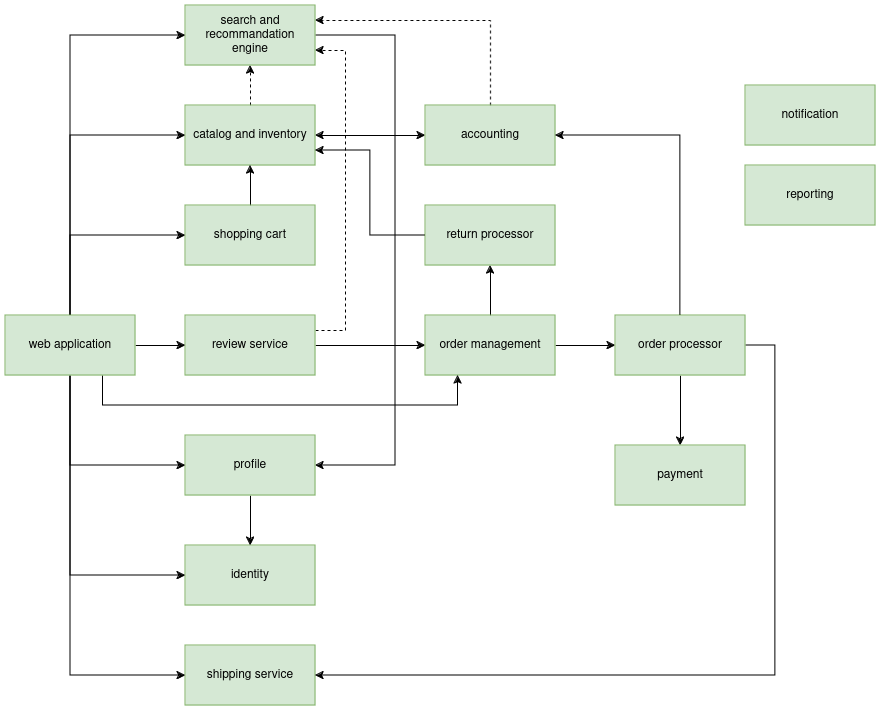

The diagram above was exported from draw.io. Its source (the exported page's mxGraphModel, read from the mxfile embedded in the PNG):
<mxGraphModel dx="2261" dy="696" grid="1" gridSize="10" guides="1" tooltips="1" connect="1" arrows="1" fold="1" page="1" pageScale="1" pageWidth="827" pageHeight="1169" math="0" shadow="0">
  <root>
    <mxCell id="0" />
    <mxCell id="1" parent="0" />
    <mxCell id="fPG9CJyI1WqnSzjEBPLk-35" style="edgeStyle=orthogonalEdgeStyle;rounded=0;orthogonalLoop=1;jettySize=auto;html=1;exitX=1;exitY=0.5;exitDx=0;exitDy=0;entryX=0;entryY=0.5;entryDx=0;entryDy=0;startArrow=classic;startFill=1;" edge="1" parent="1" source="fPG9CJyI1WqnSzjEBPLk-1" target="fPG9CJyI1WqnSzjEBPLk-3">
      <mxGeometry relative="1" as="geometry" />
    </mxCell>
    <mxCell id="fPG9CJyI1WqnSzjEBPLk-44" style="edgeStyle=orthogonalEdgeStyle;rounded=0;orthogonalLoop=1;jettySize=auto;html=1;entryX=0.5;entryY=1;entryDx=0;entryDy=0;dashed=1;" edge="1" parent="1" source="fPG9CJyI1WqnSzjEBPLk-1" target="fPG9CJyI1WqnSzjEBPLk-8">
      <mxGeometry relative="1" as="geometry" />
    </mxCell>
    <mxCell id="fPG9CJyI1WqnSzjEBPLk-1" value="catalog and inventory" style="rounded=0;whiteSpace=wrap;html=1;fillColor=#d5e8d4;strokeColor=#82b366;" vertex="1" parent="1">
      <mxGeometry x="80" y="140" width="130" height="60" as="geometry" />
    </mxCell>
    <mxCell id="fPG9CJyI1WqnSzjEBPLk-47" style="edgeStyle=orthogonalEdgeStyle;rounded=0;orthogonalLoop=1;jettySize=auto;html=1;entryX=1;entryY=0.25;entryDx=0;entryDy=0;dashed=1;" edge="1" parent="1" source="fPG9CJyI1WqnSzjEBPLk-3" target="fPG9CJyI1WqnSzjEBPLk-8">
      <mxGeometry relative="1" as="geometry">
        <Array as="points">
          <mxPoint x="385" y="55" />
        </Array>
      </mxGeometry>
    </mxCell>
    <mxCell id="fPG9CJyI1WqnSzjEBPLk-3" value="accounting" style="rounded=0;whiteSpace=wrap;html=1;fillColor=#d5e8d4;strokeColor=#82b366;" vertex="1" parent="1">
      <mxGeometry x="320" y="140" width="130" height="60" as="geometry" />
    </mxCell>
    <mxCell id="fPG9CJyI1WqnSzjEBPLk-36" style="edgeStyle=orthogonalEdgeStyle;rounded=0;orthogonalLoop=1;jettySize=auto;html=1;exitX=1;exitY=0.5;exitDx=0;exitDy=0;entryX=0;entryY=0.5;entryDx=0;entryDy=0;" edge="1" parent="1" source="fPG9CJyI1WqnSzjEBPLk-5" target="fPG9CJyI1WqnSzjEBPLk-6">
      <mxGeometry relative="1" as="geometry" />
    </mxCell>
    <mxCell id="fPG9CJyI1WqnSzjEBPLk-48" style="edgeStyle=orthogonalEdgeStyle;rounded=0;orthogonalLoop=1;jettySize=auto;html=1;exitX=1;exitY=0.25;exitDx=0;exitDy=0;entryX=1;entryY=0.75;entryDx=0;entryDy=0;dashed=1;" edge="1" parent="1" source="fPG9CJyI1WqnSzjEBPLk-5" target="fPG9CJyI1WqnSzjEBPLk-8">
      <mxGeometry relative="1" as="geometry">
        <Array as="points">
          <mxPoint x="240" y="365" />
          <mxPoint x="240" y="85" />
        </Array>
      </mxGeometry>
    </mxCell>
    <mxCell id="fPG9CJyI1WqnSzjEBPLk-5" value="review service" style="rounded=0;whiteSpace=wrap;html=1;fillColor=#d5e8d4;strokeColor=#82b366;" vertex="1" parent="1">
      <mxGeometry x="80" y="350" width="130" height="60" as="geometry" />
    </mxCell>
    <mxCell id="fPG9CJyI1WqnSzjEBPLk-25" style="edgeStyle=orthogonalEdgeStyle;rounded=0;orthogonalLoop=1;jettySize=auto;html=1;exitX=1;exitY=0.5;exitDx=0;exitDy=0;entryX=0;entryY=0.5;entryDx=0;entryDy=0;startArrow=none;startFill=0;" edge="1" parent="1" source="fPG9CJyI1WqnSzjEBPLk-6" target="fPG9CJyI1WqnSzjEBPLk-23">
      <mxGeometry relative="1" as="geometry" />
    </mxCell>
    <mxCell id="fPG9CJyI1WqnSzjEBPLk-38" style="edgeStyle=orthogonalEdgeStyle;rounded=0;orthogonalLoop=1;jettySize=auto;html=1;" edge="1" parent="1" source="fPG9CJyI1WqnSzjEBPLk-6" target="fPG9CJyI1WqnSzjEBPLk-13">
      <mxGeometry relative="1" as="geometry" />
    </mxCell>
    <mxCell id="fPG9CJyI1WqnSzjEBPLk-6" value="order management" style="rounded=0;whiteSpace=wrap;html=1;fillColor=#d5e8d4;strokeColor=#82b366;" vertex="1" parent="1">
      <mxGeometry x="320" y="350" width="130" height="60" as="geometry" />
    </mxCell>
    <mxCell id="fPG9CJyI1WqnSzjEBPLk-7" value="reporting" style="rounded=0;whiteSpace=wrap;html=1;fillColor=#d5e8d4;strokeColor=#82b366;" vertex="1" parent="1">
      <mxGeometry x="640" y="200" width="130" height="60" as="geometry" />
    </mxCell>
    <mxCell id="fPG9CJyI1WqnSzjEBPLk-50" style="edgeStyle=orthogonalEdgeStyle;rounded=0;orthogonalLoop=1;jettySize=auto;html=1;exitX=1;exitY=0.5;exitDx=0;exitDy=0;entryX=1;entryY=0.5;entryDx=0;entryDy=0;" edge="1" parent="1" source="fPG9CJyI1WqnSzjEBPLk-8" target="fPG9CJyI1WqnSzjEBPLk-15">
      <mxGeometry relative="1" as="geometry">
        <Array as="points">
          <mxPoint x="290" y="70" />
          <mxPoint x="290" y="500" />
        </Array>
      </mxGeometry>
    </mxCell>
    <mxCell id="fPG9CJyI1WqnSzjEBPLk-8" value="search and recommandation engine" style="rounded=0;whiteSpace=wrap;html=1;fillColor=#d5e8d4;strokeColor=#82b366;" vertex="1" parent="1">
      <mxGeometry x="80" y="40" width="130" height="60" as="geometry" />
    </mxCell>
    <mxCell id="fPG9CJyI1WqnSzjEBPLk-9" value="shipping service" style="rounded=0;whiteSpace=wrap;html=1;fillColor=#d5e8d4;strokeColor=#82b366;" vertex="1" parent="1">
      <mxGeometry x="80" y="680" width="130" height="60" as="geometry" />
    </mxCell>
    <mxCell id="fPG9CJyI1WqnSzjEBPLk-34" style="edgeStyle=orthogonalEdgeStyle;rounded=0;orthogonalLoop=1;jettySize=auto;html=1;entryX=0.5;entryY=1;entryDx=0;entryDy=0;" edge="1" parent="1" source="fPG9CJyI1WqnSzjEBPLk-10" target="fPG9CJyI1WqnSzjEBPLk-1">
      <mxGeometry relative="1" as="geometry" />
    </mxCell>
    <mxCell id="fPG9CJyI1WqnSzjEBPLk-10" value="shopping cart" style="rounded=0;whiteSpace=wrap;html=1;fillColor=#d5e8d4;strokeColor=#82b366;" vertex="1" parent="1">
      <mxGeometry x="80" y="240" width="130" height="60" as="geometry" />
    </mxCell>
    <mxCell id="fPG9CJyI1WqnSzjEBPLk-11" value="identity" style="rounded=0;whiteSpace=wrap;html=1;fillColor=#d5e8d4;strokeColor=#82b366;" vertex="1" parent="1">
      <mxGeometry x="80" y="580" width="130" height="60" as="geometry" />
    </mxCell>
    <mxCell id="fPG9CJyI1WqnSzjEBPLk-39" style="edgeStyle=orthogonalEdgeStyle;rounded=0;orthogonalLoop=1;jettySize=auto;html=1;exitX=0;exitY=0.5;exitDx=0;exitDy=0;entryX=1;entryY=0.75;entryDx=0;entryDy=0;" edge="1" parent="1" source="fPG9CJyI1WqnSzjEBPLk-13" target="fPG9CJyI1WqnSzjEBPLk-1">
      <mxGeometry relative="1" as="geometry" />
    </mxCell>
    <mxCell id="fPG9CJyI1WqnSzjEBPLk-13" value="return processor" style="rounded=0;whiteSpace=wrap;html=1;fillColor=#d5e8d4;strokeColor=#82b366;" vertex="1" parent="1">
      <mxGeometry x="320" y="240" width="130" height="60" as="geometry" />
    </mxCell>
    <mxCell id="fPG9CJyI1WqnSzjEBPLk-14" value="notification" style="whiteSpace=wrap;html=1;fillColor=#d5e8d4;strokeColor=#82b366;rounded=0;" vertex="1" parent="1">
      <mxGeometry x="640" y="120" width="130" height="60" as="geometry" />
    </mxCell>
    <mxCell id="fPG9CJyI1WqnSzjEBPLk-20" style="edgeStyle=orthogonalEdgeStyle;rounded=0;orthogonalLoop=1;jettySize=auto;html=1;entryX=0.5;entryY=0;entryDx=0;entryDy=0;" edge="1" parent="1" source="fPG9CJyI1WqnSzjEBPLk-15" target="fPG9CJyI1WqnSzjEBPLk-11">
      <mxGeometry relative="1" as="geometry" />
    </mxCell>
    <mxCell id="fPG9CJyI1WqnSzjEBPLk-15" value="profile" style="rounded=0;whiteSpace=wrap;html=1;fillColor=#d5e8d4;strokeColor=#82b366;" vertex="1" parent="1">
      <mxGeometry x="80" y="470" width="130" height="60" as="geometry" />
    </mxCell>
    <mxCell id="fPG9CJyI1WqnSzjEBPLk-21" style="edgeStyle=orthogonalEdgeStyle;rounded=0;orthogonalLoop=1;jettySize=auto;html=1;exitX=0.5;exitY=1;exitDx=0;exitDy=0;entryX=0;entryY=0.5;entryDx=0;entryDy=0;startArrow=none;startFill=0;" edge="1" parent="1" source="fPG9CJyI1WqnSzjEBPLk-19" target="fPG9CJyI1WqnSzjEBPLk-15">
      <mxGeometry relative="1" as="geometry" />
    </mxCell>
    <mxCell id="fPG9CJyI1WqnSzjEBPLk-28" style="edgeStyle=orthogonalEdgeStyle;rounded=0;orthogonalLoop=1;jettySize=auto;html=1;entryX=0;entryY=0.5;entryDx=0;entryDy=0;" edge="1" parent="1" source="fPG9CJyI1WqnSzjEBPLk-19" target="fPG9CJyI1WqnSzjEBPLk-11">
      <mxGeometry relative="1" as="geometry">
        <Array as="points">
          <mxPoint x="-35" y="610" />
        </Array>
      </mxGeometry>
    </mxCell>
    <mxCell id="fPG9CJyI1WqnSzjEBPLk-31" style="edgeStyle=orthogonalEdgeStyle;rounded=0;orthogonalLoop=1;jettySize=auto;html=1;exitX=1;exitY=0.5;exitDx=0;exitDy=0;entryX=0;entryY=0.5;entryDx=0;entryDy=0;" edge="1" parent="1" source="fPG9CJyI1WqnSzjEBPLk-19" target="fPG9CJyI1WqnSzjEBPLk-5">
      <mxGeometry relative="1" as="geometry" />
    </mxCell>
    <mxCell id="fPG9CJyI1WqnSzjEBPLk-33" style="edgeStyle=orthogonalEdgeStyle;rounded=0;orthogonalLoop=1;jettySize=auto;html=1;entryX=0;entryY=0.5;entryDx=0;entryDy=0;" edge="1" parent="1" source="fPG9CJyI1WqnSzjEBPLk-19" target="fPG9CJyI1WqnSzjEBPLk-10">
      <mxGeometry relative="1" as="geometry">
        <Array as="points">
          <mxPoint x="-35" y="270" />
        </Array>
      </mxGeometry>
    </mxCell>
    <mxCell id="fPG9CJyI1WqnSzjEBPLk-37" style="edgeStyle=orthogonalEdgeStyle;rounded=0;orthogonalLoop=1;jettySize=auto;html=1;entryX=0;entryY=0.5;entryDx=0;entryDy=0;" edge="1" parent="1" source="fPG9CJyI1WqnSzjEBPLk-19" target="fPG9CJyI1WqnSzjEBPLk-1">
      <mxGeometry relative="1" as="geometry">
        <Array as="points">
          <mxPoint x="-35" y="170" />
        </Array>
      </mxGeometry>
    </mxCell>
    <mxCell id="fPG9CJyI1WqnSzjEBPLk-40" style="edgeStyle=orthogonalEdgeStyle;rounded=0;orthogonalLoop=1;jettySize=auto;html=1;exitX=0.75;exitY=1;exitDx=0;exitDy=0;entryX=0.25;entryY=1;entryDx=0;entryDy=0;" edge="1" parent="1" source="fPG9CJyI1WqnSzjEBPLk-19" target="fPG9CJyI1WqnSzjEBPLk-6">
      <mxGeometry relative="1" as="geometry">
        <Array as="points">
          <mxPoint x="-2" y="440" />
          <mxPoint x="353" y="440" />
        </Array>
      </mxGeometry>
    </mxCell>
    <mxCell id="fPG9CJyI1WqnSzjEBPLk-43" style="edgeStyle=orthogonalEdgeStyle;rounded=0;orthogonalLoop=1;jettySize=auto;html=1;entryX=0;entryY=0.5;entryDx=0;entryDy=0;" edge="1" parent="1" source="fPG9CJyI1WqnSzjEBPLk-19" target="fPG9CJyI1WqnSzjEBPLk-8">
      <mxGeometry relative="1" as="geometry">
        <Array as="points">
          <mxPoint x="-35" y="70" />
        </Array>
      </mxGeometry>
    </mxCell>
    <mxCell id="fPG9CJyI1WqnSzjEBPLk-53" style="edgeStyle=orthogonalEdgeStyle;rounded=0;orthogonalLoop=1;jettySize=auto;html=1;entryX=0;entryY=0.5;entryDx=0;entryDy=0;" edge="1" parent="1" source="fPG9CJyI1WqnSzjEBPLk-19" target="fPG9CJyI1WqnSzjEBPLk-9">
      <mxGeometry relative="1" as="geometry">
        <Array as="points">
          <mxPoint x="-35" y="710" />
        </Array>
      </mxGeometry>
    </mxCell>
    <mxCell id="fPG9CJyI1WqnSzjEBPLk-19" value="web application" style="rounded=0;whiteSpace=wrap;html=1;fillColor=#d5e8d4;strokeColor=#82b366;" vertex="1" parent="1">
      <mxGeometry x="-100" y="350" width="130" height="60" as="geometry" />
    </mxCell>
    <mxCell id="fPG9CJyI1WqnSzjEBPLk-27" style="edgeStyle=orthogonalEdgeStyle;rounded=0;orthogonalLoop=1;jettySize=auto;html=1;" edge="1" parent="1" source="fPG9CJyI1WqnSzjEBPLk-23" target="fPG9CJyI1WqnSzjEBPLk-24">
      <mxGeometry relative="1" as="geometry" />
    </mxCell>
    <mxCell id="fPG9CJyI1WqnSzjEBPLk-32" style="edgeStyle=orthogonalEdgeStyle;rounded=0;orthogonalLoop=1;jettySize=auto;html=1;exitX=1;exitY=0.5;exitDx=0;exitDy=0;entryX=1;entryY=0.5;entryDx=0;entryDy=0;" edge="1" parent="1" source="fPG9CJyI1WqnSzjEBPLk-23" target="fPG9CJyI1WqnSzjEBPLk-9">
      <mxGeometry relative="1" as="geometry">
        <Array as="points">
          <mxPoint x="670" y="380" />
          <mxPoint x="670" y="710" />
        </Array>
      </mxGeometry>
    </mxCell>
    <mxCell id="fPG9CJyI1WqnSzjEBPLk-42" style="edgeStyle=orthogonalEdgeStyle;rounded=0;orthogonalLoop=1;jettySize=auto;html=1;exitX=0.5;exitY=0;exitDx=0;exitDy=0;entryX=1;entryY=0.5;entryDx=0;entryDy=0;" edge="1" parent="1" source="fPG9CJyI1WqnSzjEBPLk-23" target="fPG9CJyI1WqnSzjEBPLk-3">
      <mxGeometry relative="1" as="geometry" />
    </mxCell>
    <mxCell id="fPG9CJyI1WqnSzjEBPLk-23" value="order processor" style="rounded=0;whiteSpace=wrap;html=1;fillColor=#d5e8d4;strokeColor=#82b366;" vertex="1" parent="1">
      <mxGeometry x="510" y="350" width="130" height="60" as="geometry" />
    </mxCell>
    <mxCell id="fPG9CJyI1WqnSzjEBPLk-24" value="payment" style="whiteSpace=wrap;html=1;fillColor=#d5e8d4;strokeColor=#82b366;rounded=0;" vertex="1" parent="1">
      <mxGeometry x="510" y="480" width="130" height="60" as="geometry" />
    </mxCell>
  </root>
</mxGraphModel>